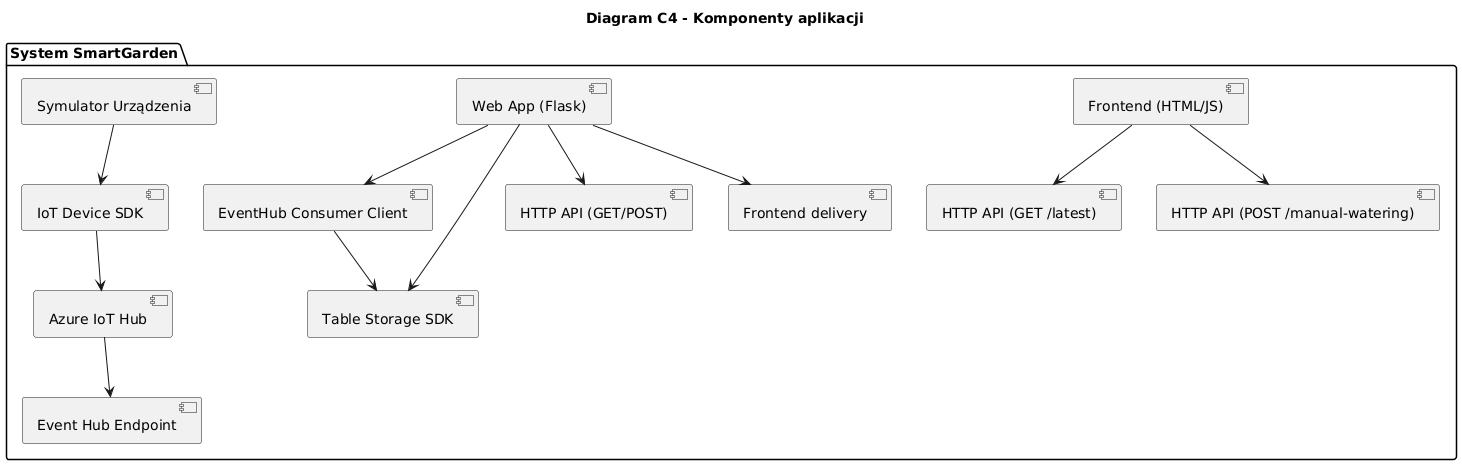

The diagram above was rendered by PlantUML. Its source (embedded in the PNG):
@startuml
title Diagram C4 - Komponenty aplikacji

package "System SmartGarden" {
  [Symulator Urządzenia] --> [IoT Device SDK]
  [IoT Device SDK] --> [Azure IoT Hub]

  [Azure IoT Hub] --> [Event Hub Endpoint]

  [Web App (Flask)] --> [EventHub Consumer Client]
  [Web App (Flask)] --> [Table Storage SDK]
  [Web App (Flask)] --> [HTTP API (GET/POST)]
  [Web App (Flask)] --> [Frontend delivery]

  [Frontend (HTML/JS)] --> [HTTP API (GET /latest)]
  [Frontend (HTML/JS)] --> [HTTP API (POST /manual-watering)]

  [EventHub Consumer Client] --> [Table Storage SDK]
}
@enduml